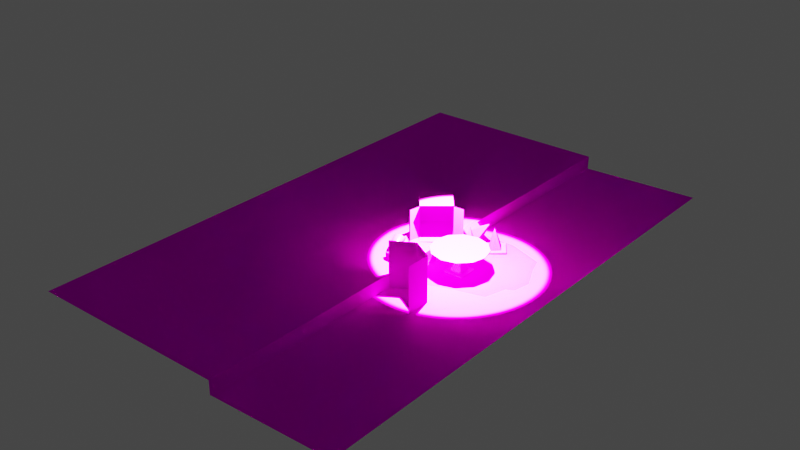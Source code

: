 # Source: StreetMap.blend  (saved by Blender 2.80.75; exported with 4.5.12 LTS)
import bpy
from mathutils import Matrix  # noqa: F401  (used for matrix-valued properties, if any)

bpy.ops.wm.read_factory_settings(use_empty=True)
scene = bpy.context.scene
scene.name = 'Scene'

# ---- collections
col_collection = bpy.data.collections.new('Collection'); scene.collection.children.link(col_collection)

# ---- images (referenced by path relative to the original .blend; pixels are not part of the script)
import os
ASSET_DIR = os.environ.get("B2B_ASSET_DIR", "")  # directory of the original .blend (textures are referenced by path, not embedded)
HERE = os.path.dirname(os.path.abspath(__file__))  # packed textures are extracted next to this script under _unpacked/

def load_image(name, relpath, width, height, colorspace="sRGB"):
    """Load a texture the original file referenced (path relative to the .blend, or extracted next to this script)."""
    p = next((c for c in (os.path.join(HERE, relpath), os.path.join(ASSET_DIR, relpath)) if relpath and os.path.exists(c)), "")
    if p:
        img = bpy.data.images.load(p, check_existing=True)
        img.name = name
    else:  # same state as the original file: an image datablock whose file is absent (Cycles renders it pink)
        img = bpy.data.images.new(name, width, height)
        img.source = "FILE"
        img.filepath = "//" + (relpath or name)
    img.colorspace_settings.name = colorspace
    return img
img_material_001_base_color = load_image('Material.001 Base Color', 'Street.png', 1024, 1024, 'sRGB')
img_material_002_base_color = load_image('Material.002 Base Color', 'Raseef.png', 1024, 1024, 'sRGB')
img_material_003_base_color = load_image('Material.003 Base Color', 'Cone.png', 1024, 1024, 'sRGB')
img_material_004_base_color = load_image('Material.004 Base Color', 'Plate.png', 1024, 1024, 'sRGB')
img_material_006_base_color = load_image('Material.006 Base Color', 'Water.png', 1024, 1024, 'sRGB')
img_cone___copy___copy___copy_png = load_image('Cone - Copy - Copy - Copy.png', 'Cone - Copy - Copy - Copy.png', 1024, 1024, 'sRGB')
img_cone___copy___copy_png = load_image('Cone - Copy - Copy.png', 'Cone - Copy - Copy.png', 1024, 1024, 'sRGB')
img_cone___copy_png = load_image('Cone - Copy.png', 'Cone - Copy.png', 1024, 1024, 'sRGB')
img_material_017_base_color = load_image('Material.017 Base Color', 'Can 1.png', 1024, 1024, 'sRGB')
img_bin = load_image('Bin_', 'Bin_.png', 1024, 1024, 'sRGB')
img_boxwara = load_image('Boxwara', 'Boxwara.png', 1024, 1024, 'sRGB')

# ---- materials (node trees are filled in below, after node groups)
mat_material_001 = bpy.data.materials.new('Material.001')
mat_material_002 = bpy.data.materials.new('Material.002')
mat_material_016 = bpy.data.materials.new('Material.016')
mat_material_004 = bpy.data.materials.new('Material.004')
mat_material_006 = bpy.data.materials.new('Material.006')
mat_material = bpy.data.materials.new('Material')
mat_material_015 = bpy.data.materials.new('Material.015')
mat_material_014 = bpy.data.materials.new('Material.014')
mat_material_003 = bpy.data.materials.new('Material.003')
mat_material_017 = bpy.data.materials.new('Material.017')
mat_material_013 = bpy.data.materials.new('Material.013')
mat_material_005 = bpy.data.materials.new('Material.005')

# ---- material node trees
mat_material_001.use_nodes = True; mat_material_001.node_tree.nodes.clear()
_N = mat_material_001.node_tree.nodes; _L = mat_material_001.node_tree.links
n0 = _N.new('ShaderNodeOutputMaterial'); n0.name = 'Material Output'; n0.location = (300, 300)
n1 = _N.new('ShaderNodeBsdfPrincipled'); n1.name = 'Principled BSDF'; n1.location = (10, 300)
n1.distribution = 'GGX'
n1.subsurface_method = 'BURLEY'
n1.inputs[2].default_value = 1.0
n1.inputs[3].default_value = 1.45
n1.inputs[13].default_value = 0.0
n1.inputs[27].default_value = (0.0, 0.0, 0.0, 1.0)
n1.inputs[28].default_value = 1.0
n2 = _N.new('ShaderNodeTexImage'); n2.name = 'Image Texture'; n2.location = (-280, 280)
n2.image = img_material_001_base_color
_L.new(n1.outputs[0], n0.inputs[0])
_L.new(n2.outputs[0], n1.inputs[0])
n0.is_active_output = True
mat_material_002.use_nodes = True; mat_material_002.node_tree.nodes.clear()
_N = mat_material_002.node_tree.nodes; _L = mat_material_002.node_tree.links
n0 = _N.new('ShaderNodeOutputMaterial'); n0.name = 'Material Output'; n0.location = (300, 300)
n1 = _N.new('ShaderNodeBsdfPrincipled'); n1.name = 'Principled BSDF'; n1.location = (10, 300)
n1.distribution = 'GGX'
n1.subsurface_method = 'BURLEY'
n1.inputs[2].default_value = 1.0
n1.inputs[3].default_value = 1.45
n1.inputs[13].default_value = 0.0
n1.inputs[27].default_value = (0.0, 0.0, 0.0, 1.0)
n1.inputs[28].default_value = 1.0
n2 = _N.new('ShaderNodeTexImage'); n2.name = 'Image Texture'; n2.location = (-280, 280)
n2.image = img_material_002_base_color
_L.new(n1.outputs[0], n0.inputs[0])
_L.new(n2.outputs[0], n1.inputs[0])
n0.is_active_output = True
mat_material_016.use_nodes = True; mat_material_016.node_tree.nodes.clear()
_N = mat_material_016.node_tree.nodes; _L = mat_material_016.node_tree.links
n0 = _N.new('ShaderNodeOutputMaterial'); n0.name = 'Material Output'; n0.location = (300, 300)
n1 = _N.new('ShaderNodeBsdfPrincipled'); n1.name = 'Principled BSDF'; n1.location = (10, 300)
n1.distribution = 'GGX'
n1.subsurface_method = 'BURLEY'
n1.inputs[3].default_value = 1.45
n1.inputs[27].default_value = (0.0, 0.0, 0.0, 1.0)
n1.inputs[28].default_value = 1.0
n2 = _N.new('ShaderNodeTexImage'); n2.name = 'Image Texture'; n2.location = (-358, 168)
n2.image = img_material_003_base_color
_L.new(n1.outputs[0], n0.inputs[0])
_L.new(n2.outputs[0], n1.inputs[0])
n0.is_active_output = True
mat_material_004.use_nodes = True; mat_material_004.node_tree.nodes.clear()
_N = mat_material_004.node_tree.nodes; _L = mat_material_004.node_tree.links
n0 = _N.new('ShaderNodeOutputMaterial'); n0.name = 'Material Output'; n0.location = (300, 300)
n1 = _N.new('ShaderNodeBsdfPrincipled'); n1.name = 'Principled BSDF'; n1.location = (10, 300)
n1.distribution = 'GGX'
n1.subsurface_method = 'BURLEY'
n1.inputs[3].default_value = 1.45
n1.inputs[27].default_value = (0.0, 0.0, 0.0, 1.0)
n1.inputs[28].default_value = 1.0
n2 = _N.new('ShaderNodeTexImage'); n2.name = 'Image Texture'; n2.location = (-280, 280)
n2.image = img_material_004_base_color
_L.new(n1.outputs[0], n0.inputs[0])
_L.new(n2.outputs[0], n1.inputs[0])
n0.is_active_output = True
mat_material_006.use_nodes = True; mat_material_006.node_tree.nodes.clear()
_N = mat_material_006.node_tree.nodes; _L = mat_material_006.node_tree.links
n0 = _N.new('ShaderNodeOutputMaterial'); n0.name = 'Material Output'; n0.location = (300, 300)
n1 = _N.new('ShaderNodeBsdfPrincipled'); n1.name = 'Principled BSDF'; n1.location = (10, 300)
n1.distribution = 'GGX'
n1.subsurface_method = 'BURLEY'
n1.inputs[2].default_value = 0.0
n1.inputs[3].default_value = 1.45
n1.inputs[13].default_value = 1.0
n1.inputs[27].default_value = (0.0, 0.0, 0.0, 1.0)
n1.inputs[28].default_value = 1.0
n2 = _N.new('ShaderNodeTexImage'); n2.name = 'Image Texture'; n2.location = (-280, 280)
n2.image = img_material_006_base_color
_L.new(n1.outputs[0], n0.inputs[0])
_L.new(n2.outputs[0], n1.inputs[0])
n0.is_active_output = True
mat_material.use_nodes = True; mat_material.node_tree.nodes.clear()
_N = mat_material.node_tree.nodes; _L = mat_material.node_tree.links
n0 = _N.new('ShaderNodeOutputMaterial'); n0.name = 'Material Output'; n0.location = (300, 300)
n1 = _N.new('ShaderNodeTexImage'); n1.name = 'Image Texture'; n1.location = (-390, 157)
n1.image = img_material_006_base_color
n2 = _N.new('ShaderNodeBsdfPrincipled'); n2.name = 'Principled BSDF'; n2.location = (10, 300)
n2.distribution = 'GGX'
n2.subsurface_method = 'BURLEY'
n2.inputs[2].default_value = 0.0
n2.inputs[3].default_value = 1.45
n2.inputs[4].default_value = 0.2409
n2.inputs[13].default_value = 0.0
n2.inputs[27].default_value = (0.0, 0.0, 0.0, 1.0)
n2.inputs[28].default_value = 1.0
_L.new(n2.outputs[0], n0.inputs[0])
_L.new(n1.outputs[0], n2.inputs[0])
n0.is_active_output = True
mat_material_015.use_nodes = True; mat_material_015.node_tree.nodes.clear()
_N = mat_material_015.node_tree.nodes; _L = mat_material_015.node_tree.links
n0 = _N.new('ShaderNodeOutputMaterial'); n0.name = 'Material Output'; n0.location = (300, 300)
n1 = _N.new('ShaderNodeBsdfPrincipled'); n1.name = 'Principled BSDF'; n1.location = (10, 300)
n1.distribution = 'GGX'
n1.subsurface_method = 'BURLEY'
n1.inputs[3].default_value = 1.45
n1.inputs[27].default_value = (0.0, 0.0, 0.0, 1.0)
n1.inputs[28].default_value = 1.0
n2 = _N.new('ShaderNodeTexImage'); n2.name = 'Image Texture'; n2.location = (-373, 170)
n2.image = img_cone___copy___copy___copy_png
_L.new(n1.outputs[0], n0.inputs[0])
_L.new(n2.outputs[0], n1.inputs[0])
n0.is_active_output = True
mat_material_014.use_nodes = True; mat_material_014.node_tree.nodes.clear()
_N = mat_material_014.node_tree.nodes; _L = mat_material_014.node_tree.links
n0 = _N.new('ShaderNodeOutputMaterial'); n0.name = 'Material Output'; n0.location = (300, 300)
n1 = _N.new('ShaderNodeBsdfPrincipled'); n1.name = 'Principled BSDF'; n1.location = (10, 300)
n1.distribution = 'GGX'
n1.subsurface_method = 'BURLEY'
n1.inputs[3].default_value = 1.45
n1.inputs[27].default_value = (0.0, 0.0, 0.0, 1.0)
n1.inputs[28].default_value = 1.0
n2 = _N.new('ShaderNodeTexImage'); n2.name = 'Image Texture'; n2.location = (-374, 170)
n2.image = img_cone___copy___copy_png
_L.new(n1.outputs[0], n0.inputs[0])
_L.new(n2.outputs[0], n1.inputs[0])
n0.is_active_output = True
mat_material_003.use_nodes = True; mat_material_003.node_tree.nodes.clear()
_N = mat_material_003.node_tree.nodes; _L = mat_material_003.node_tree.links
n0 = _N.new('ShaderNodeOutputMaterial'); n0.name = 'Material Output'; n0.location = (300, 300)
n1 = _N.new('ShaderNodeBsdfPrincipled'); n1.name = 'Principled BSDF'; n1.location = (10, 300)
n1.distribution = 'GGX'
n1.subsurface_method = 'BURLEY'
n1.inputs[2].default_value = 1.0
n1.inputs[3].default_value = 1.45
n1.inputs[13].default_value = 0.0
n1.inputs[20].default_value = 0.0
n1.inputs[27].default_value = (0.0, 0.0, 0.0, 1.0)
n1.inputs[28].default_value = 1.0
n2 = _N.new('ShaderNodeTexImage'); n2.name = 'Image Texture'; n2.location = (-473, 189)
n2.image = img_cone___copy_png
_L.new(n1.outputs[0], n0.inputs[0])
_L.new(n2.outputs[0], n1.inputs[0])
n0.is_active_output = True
mat_material_017.use_nodes = True; mat_material_017.node_tree.nodes.clear()
_N = mat_material_017.node_tree.nodes; _L = mat_material_017.node_tree.links
n0 = _N.new('ShaderNodeOutputMaterial'); n0.name = 'Material Output'; n0.location = (300, 300)
n1 = _N.new('ShaderNodeBsdfPrincipled'); n1.name = 'Principled BSDF'; n1.location = (10, 300)
n1.distribution = 'GGX'
n1.subsurface_method = 'BURLEY'
n1.inputs[2].default_value = 0.314
n1.inputs[3].default_value = 1.45
n1.inputs[13].default_value = 0.4463
n1.inputs[27].default_value = (0.0, 0.0, 0.0, 1.0)
n1.inputs[28].default_value = 1.0
n2 = _N.new('ShaderNodeTexImage'); n2.name = 'Image Texture'; n2.location = (-280, 280)
n2.image = img_material_017_base_color
_L.new(n1.outputs[0], n0.inputs[0])
_L.new(n2.outputs[0], n1.inputs[0])
n0.is_active_output = True
mat_material_013.use_nodes = True; mat_material_013.node_tree.nodes.clear()
_N = mat_material_013.node_tree.nodes; _L = mat_material_013.node_tree.links
n0 = _N.new('ShaderNodeOutputMaterial'); n0.name = 'Material Output'; n0.location = (300, 300)
n1 = _N.new('ShaderNodeBsdfPrincipled'); n1.name = 'Principled BSDF'; n1.location = (10, 300)
n1.distribution = 'GGX'
n1.subsurface_method = 'BURLEY'
n1.inputs[1].default_value = 0.5818
n1.inputs[2].default_value = 1.0
n1.inputs[3].default_value = 1.45
n1.inputs[27].default_value = (0.0, 0.0, 0.0, 1.0)
n1.inputs[28].default_value = 1.0
n2 = _N.new('ShaderNodeTexImage'); n2.name = 'Image Texture.001'; n2.location = (-457, 54)
n2.image = img_bin
_L.new(n1.outputs[0], n0.inputs[0])
_L.new(n2.outputs[0], n1.inputs[0])
n0.is_active_output = True
mat_material_005.use_nodes = True; mat_material_005.node_tree.nodes.clear()
_N = mat_material_005.node_tree.nodes; _L = mat_material_005.node_tree.links
n0 = _N.new('ShaderNodeOutputMaterial'); n0.name = 'Material Output'; n0.location = (197, 301)
n1 = _N.new('ShaderNodeBsdfPrincipled'); n1.name = 'Principled BSDF'; n1.location = (-93, 301)
n1.distribution = 'GGX'
n1.subsurface_method = 'BURLEY'
n1.inputs[2].default_value = 1.0
n1.inputs[3].default_value = 1.45
n1.inputs[13].default_value = 0.1736
n1.inputs[27].default_value = (0.0, 0.0, 0.0, 1.0)
n1.inputs[28].default_value = 1.0
n2 = _N.new('ShaderNodeTexImage'); n2.name = 'Image Texture'; n2.location = (-383, 281)
n2.image = img_boxwara
_L.new(n1.outputs[0], n0.inputs[0])
_L.new(n2.outputs[0], n1.inputs[0])
n0.is_active_output = True

# ---- world
world_world = bpy.data.worlds.new('World'); scene.world = world_world
world_world.use_nodes = True; world_world.node_tree.nodes.clear()
_N = world_world.node_tree.nodes; _L = world_world.node_tree.links
n0 = _N.new('ShaderNodeOutputWorld'); n0.name = 'World Output'; n0.location = (300, 300)
n1 = _N.new('ShaderNodeBackground'); n1.name = 'Background'; n1.location = (10, 300)
n1.inputs[0].default_value = (0.05088, 0.05088, 0.05088, 1.0)
_L.new(n1.outputs[0], n0.inputs[0])
n0.is_active_output = True
world_world.color = (0.05088, 0.05088, 0.05088)
world_world.use_sun_shadow = False
world_world.sun_shadow_jitter_overblur = 0.0

# ---- lights
light_spot_002 = bpy.data.lights.new('Spot.002', 'SPOT')
light_spot_002.color = (1.0, 0.8674, 0.6546)
light_spot_002.transmission_factor = 0.0
light_spot_002.energy = 9e+06
light_spot_002.shadow_soft_size = 0.25
light_spot_002.shadow_maximum_resolution = 0.006
light_spot_002.use_absolute_resolution = True

# ---- meshes
me_plane = bpy.data.meshes.new('Plane')
me_plane.from_pydata([(-1.0, -7.066, -0.07996), (3.715, -7.066, 0.0), (-1.0, 7.066, -0.07996), (3.715, 7.066, 0.0), (-1.0, 0.0, -0.07996), (3.715, 0.0, 0.0)], [], [(4, 5, 3, 2), (0, 1, 5, 4)])
_uv = me_plane.uv_layers.new(name='UVMap')
_uv.uv.foreach_set('vector', [0.01456, 0.5, 0.9854, 0.5, 0.9854, 0.9854, 0.01456, 0.9854, 0.01456, 0.01456, 0.9854, 0.01456, 0.9854, 0.5, 0.01456, 0.5])
me_plane.materials.append(mat_material_001)
me_plane.use_remesh_preserve_volume = False
me_plane.use_remesh_preserve_attributes = False
me_plane.use_mirror_vertex_groups = False
me_plane.update()
me_cube_002 = bpy.data.meshes.new('Cube.002')
me_cube_002.from_pydata([(-51.72, -70.07, 1.0), (-51.72, 70.07, 1.0), (1.0, -70.07, -2.685), (1.0, -70.07, 1.0), (1.0, 70.07, -2.685), (1.0, 70.07, 1.0), (-51.67, -1.92, 1.0), (-51.67, 1.92, 1.0), (0.9751, -1.92, -2.685), (0.9751, 1.92, -2.685), (0.9751, 1.92, 1.0), (0.9751, -1.92, 1.0), (-51.57, 2.325e-07, 1.129), (0.9277, 2.325e-07, -2.658), (0.9277, 1.174e-08, 1.129)], [], [(8, 11, 3, 2), (11, 6, 0, 3), (5, 1, 7, 10), (14, 12, 6, 11), (4, 5, 10, 9), (13, 14, 11, 8), (9, 10, 14, 13), (10, 7, 12, 14)])
_uv = me_cube_002.uv_layers.new(name='UVMap')
_uv.uv.foreach_set('vector', [0.9992, 0.4867, 0.9488, 0.4867, 0.9488, 0.01456, 0.9992, 0.01456, 0.9316, 0.4867, 0.01464, 0.4867, 0.01377, 0.01456, 0.932, 0.01456, 0.932, 0.9854, 0.01377, 0.9854, 0.01464, 0.5133, 0.9316, 0.5133, 0.9307, 0.5, 0.01629, 0.5, 0.01464, 0.4867, 0.9316, 0.4867, 0.9992, 0.9854, 0.9488, 0.9854, 0.9488, 0.5133, 0.9992, 0.5133, 0.9987, 0.5, 0.9466, 0.5, 0.9488, 0.4867, 0.9992, 0.4867, 0.9992, 0.5133, 0.9488, 0.5133, 0.9466, 0.5, 0.9987, 0.5, 0.9316, 0.5133, 0.01464, 0.5133, 0.01629, 0.5, 0.9307, 0.5])
me_cube_002.materials.append(mat_material_002)
me_cube_002.use_remesh_preserve_volume = False
me_cube_002.use_remesh_preserve_attributes = False
me_cube_002.use_mirror_vertex_groups = False
me_cube_002.update()
me_cube_003 = bpy.data.meshes.new('Cube.003')
me_cube_003.from_pydata([(-2.68, -2.68, -0.8497), (-0.07334, -0.07334, 5.014), (-2.68, 2.68, -0.8497), (-0.07334, 0.07334, 5.014), (2.68, -2.68, -0.8497), (0.07334, -0.07334, 5.014), (2.68, 2.68, -0.8497), (0.07334, 0.07334, 5.014), (-1.516, -1.516, -0.5235), (-1.516, 1.516, -0.5235), (1.516, 1.516, -0.5235), (1.516, -1.516, -0.5235), (-2.659, 2.659, -0.4886), (2.659, 2.659, -0.4886), (2.659, -2.659, -0.4886), (-2.659, -2.659, -0.4886)], [], [(8, 1, 3, 9), (9, 3, 7, 10), (10, 7, 5, 11), (11, 5, 1, 8), (14, 11, 8, 15), (13, 10, 11, 14), (12, 9, 10, 13), (15, 8, 9, 12), (0, 15, 12, 2), (2, 12, 13, 6), (6, 13, 14, 4), (4, 14, 15, 0)])
_uv = me_cube_003.uv_layers.new(name='UVMap')
_uv.uv.foreach_set('vector', [0.4711, 0.9927, 0.5941, 0.5073, 0.6066, 0.5073, 0.7297, 0.9927, 0.4711, 0.4927, 0.5941, 0.007282, 0.6066, 0.007282, 0.7297, 0.4927, 0.00388, 0.9596, 0.1269, 0.4742, 0.1395, 0.4742, 0.2625, 0.9596, 0.7375, 0.4927, 0.8605, 0.007282, 0.8731, 0.007282, 0.9961, 0.4927, 0.4604, 0.006799, 0.3629, 0.1042, 0.1043, 0.1042, 0.006804, 0.006799, 0.4604, 0.4601, 0.3629, 0.3627, 0.3629, 0.1042, 0.4604, 0.006799, 0.006804, 0.4601, 0.1043, 0.3627, 0.3629, 0.3627, 0.4604, 0.4601, 0.006804, 0.006799, 0.1043, 0.1042, 0.1043, 0.3627, 0.006804, 0.4601, 0.3618, 0.4737, 0.3925, 0.4756, 0.3925, 0.9288, 0.3618, 0.9307, 0.2985, 0.4737, 0.3292, 0.4756, 0.3292, 0.9288, 0.2985, 0.9307, 0.2669, 0.4737, 0.2976, 0.4756, 0.2976, 0.9288, 0.2669, 0.9307, 0.3301, 0.4737, 0.3609, 0.4756, 0.3609, 0.9288, 0.3301, 0.9307])
me_cube_003.materials.append(mat_material_016)
me_cube_003.use_remesh_preserve_volume = False
me_cube_003.use_remesh_preserve_attributes = False
me_cube_003.use_mirror_vertex_groups = False
me_cube_003.update()
me_cylinder = bpy.data.meshes.new('Cylinder')
me_cylinder.from_pydata([(0.0, 1.0, -1.0), (0.0, 1.0, 1.0), (0.5, 0.866, -1.0), (0.5, 0.866, 1.0), (0.866, 0.5, -1.0), (0.866, 0.5, 1.0), (1.0, -4.371e-08, -1.0), (1.0, -4.371e-08, 1.0), (0.866, -0.5, -1.0), (0.866, -0.5, 1.0), (0.5, -0.866, -1.0), (0.5, -0.866, 1.0), (1.51e-07, -1.0, -1.0), (1.51e-07, -1.0, 1.0), (-0.5, -0.866, -1.0), (-0.5, -0.866, 1.0), (-0.866, -0.5, -1.0), (-0.866, -0.5, 1.0), (-1.0, -4.649e-07, -1.0), (-1.0, -4.649e-07, 1.0), (-0.866, 0.5, -1.0), (-0.866, 0.5, 1.0), (-0.5, 0.866, -1.0), (-0.5, 0.866, 1.0)], [], [(0, 1, 3, 2), (2, 3, 5, 4), (4, 5, 7, 6), (6, 7, 9, 8), (8, 9, 11, 10), (10, 11, 13, 12), (12, 13, 15, 14), (14, 15, 17, 16), (16, 17, 19, 18), (18, 19, 21, 20), (3, 1, 23, 21, 19, 17, 15, 13, 11, 9, 7, 5), (20, 21, 23, 22), (22, 23, 1, 0), (0, 2, 4, 6, 8, 10, 12, 14, 16, 18, 20, 22)])
_uv = me_cylinder.uv_layers.new(name='UVMap')
_uv.uv.foreach_set('vector', [0.4249, 0.9926, 0.4249, 0.4987, 0.525, 0.4987, 0.525, 0.9926, 0.525, 0.9926, 0.525, 0.4987, 0.6117, 0.4987, 0.6117, 0.9926, 0.6117, 0.9926, 0.6117, 0.4987, 0.6618, 0.4987, 0.6618, 0.9926, 0.6715, 0.9926, 0.6715, 0.4987, 0.7216, 0.4987, 0.7216, 0.9926, 0.7216, 0.9926, 0.7216, 0.4987, 0.8083, 0.4987, 0.8083, 0.9926, 0.8083, 0.9926, 0.8083, 0.4987, 0.9084, 0.4987, 0.9084, 0.9926, 0.9084, 0.9926, 0.9084, 0.4987, 0.9951, 0.4987, 0.9951, 0.9926, 0.3285, 0.4987, 0.3285, 0.9926, 0.2784, 0.9926, 0.2784, 0.4987, 0.2784, 0.4987, 0.2784, 0.9926, 0.1917, 0.9926, 0.1917, 0.4987, 0.1917, 0.4987, 0.1917, 0.9926, 0.09157, 0.9926, 0.09157, 0.4987, 0.4406, 0.4203, 0.3905, 0.3096, 0.3905, 0.1818, 0.4406, 0.07106, 0.5273, 0.007155, 0.6274, 0.007155, 0.7141, 0.07106, 0.7642, 0.1818, 0.7642, 0.3096, 0.7141, 0.4203, 0.6274, 0.4842, 0.5273, 0.4842, 0.09157, 0.4987, 0.09157, 0.9926, 0.004854, 0.9926, 0.004854, 0.4987, 0.3382, 0.9926, 0.3382, 0.4987, 0.4249, 0.4987, 0.4249, 0.9926, 0.2425, 0.007155, 0.3292, 0.07106, 0.3793, 0.1818, 0.3793, 0.3096, 0.3292, 0.4203, 0.2425, 0.4842, 0.1424, 0.4842, 0.05567, 0.4203, 0.005605, 0.3096, 0.005605, 0.1818, 0.05567, 0.07106, 0.1424, 0.007155])
me_cylinder.materials.append(mat_material_004)
me_cylinder.use_remesh_preserve_volume = False
me_cylinder.use_remesh_preserve_attributes = False
me_cylinder.use_mirror_vertex_groups = False
me_cylinder.update()
me_plane_001 = bpy.data.meshes.new('Plane.001')
me_plane_001.from_pydata([(-0.1322, -0.982, -0.03944), (0.7069, -0.982, -0.03944), (-0.12, 1.021, -0.03959), (0.7116, 1.051, -0.02335), (-0.3454, 0.008009, 0.01489), (1.142, 0.0121, -0.004629), (-0.3342, -0.4868, -0.02789), (0.8721, -0.539, -0.02033), (0.9006, 0.5111, 0.002206), (-0.1428, 0.5601, -0.00767), (1.054, -0.2988, -0.006762), (-0.3398, -0.2394, -0.006502)], [], [(9, 8, 3, 2), (11, 10, 5, 4), (0, 1, 7, 6), (4, 5, 8, 9), (6, 7, 10, 11)])
me_plane_001.polygons.foreach_set('material_index', [1, 1, 1, 1, 1])
_uv = me_plane_001.uv_layers.new(name='UVMap')
_uv.uv.foreach_set('vector', [0.8452, 0.2396, 0.1646, 0.2741, 0.2801, 0.01456, 0.8236, 0.02014, 0.9854, 0.6192, 0.07648, 0.6625, 0.01456, 0.515, 0.9854, 0.5008, 0.8609, 0.9764, 0.3131, 0.9854, 0.1585, 0.7795, 0.9854, 0.7375, 0.9854, 0.5008, 0.01456, 0.515, 0.1646, 0.2741, 0.8452, 0.2396, 0.9854, 0.7375, 0.1585, 0.7795, 0.07648, 0.6625, 0.9854, 0.6192])
me_plane_001.materials.append(mat_material_006)
me_plane_001.materials.append(mat_material)
me_plane_001.use_remesh_preserve_volume = False
me_plane_001.use_remesh_preserve_attributes = False
me_plane_001.use_mirror_vertex_groups = False
me_plane_001.update()
me_cube_000 = bpy.data.meshes.new('Cube.000')
me_cube_000.from_pydata([(-2.68, -2.68, -0.8497), (-0.07334, -0.07334, 5.014), (-2.68, 2.68, -0.8497), (-0.07334, 0.07334, 5.014), (2.68, -2.68, -0.8497), (0.07334, -0.07334, 5.014), (2.68, 2.68, -0.8497), (0.07334, 0.07334, 5.014), (-1.516, -1.516, -0.5235), (-1.516, 1.516, -0.5235), (1.516, 1.516, -0.5235), (1.516, -1.516, -0.5235), (-2.659, 2.659, -0.4886), (2.659, 2.659, -0.4886), (2.659, -2.659, -0.4886), (-2.659, -2.659, -0.4886)], [], [(8, 1, 3, 9), (9, 3, 7, 10), (10, 7, 5, 11), (11, 5, 1, 8), (14, 11, 8, 15), (13, 10, 11, 14), (12, 9, 10, 13), (15, 8, 9, 12), (0, 15, 12, 2), (2, 12, 13, 6), (6, 13, 14, 4), (4, 14, 15, 0)])
_uv = me_cube_000.uv_layers.new(name='UVMap')
_uv.uv.foreach_set('vector', [0.4711, 0.9927, 0.5941, 0.5073, 0.6066, 0.5073, 0.7297, 0.9927, 0.4711, 0.4927, 0.5941, 0.007282, 0.6066, 0.007282, 0.7297, 0.4927, 0.00388, 0.9596, 0.1269, 0.4742, 0.1395, 0.4742, 0.2625, 0.9596, 0.7375, 0.4927, 0.8605, 0.007282, 0.8731, 0.007282, 0.9961, 0.4927, 0.4604, 0.006799, 0.3629, 0.1042, 0.1043, 0.1042, 0.006804, 0.006799, 0.4604, 0.4601, 0.3629, 0.3627, 0.3629, 0.1042, 0.4604, 0.006799, 0.006804, 0.4601, 0.1043, 0.3627, 0.3629, 0.3627, 0.4604, 0.4601, 0.006804, 0.006799, 0.1043, 0.1042, 0.1043, 0.3627, 0.006804, 0.4601, 0.3618, 0.4737, 0.3925, 0.4756, 0.3925, 0.9288, 0.3618, 0.9307, 0.2985, 0.4737, 0.3292, 0.4756, 0.3292, 0.9288, 0.2985, 0.9307, 0.2669, 0.4737, 0.2976, 0.4756, 0.2976, 0.9288, 0.2669, 0.9307, 0.3301, 0.4737, 0.3609, 0.4756, 0.3609, 0.9288, 0.3301, 0.9307])
me_cube_000.materials.append(mat_material_015)
me_cube_000.use_remesh_preserve_volume = False
me_cube_000.use_remesh_preserve_attributes = False
me_cube_000.use_mirror_vertex_groups = False
me_cube_000.update()
me_cube_001 = bpy.data.meshes.new('Cube.001')
me_cube_001.from_pydata([(-2.68, -2.68, -0.8497), (-0.07334, -0.07334, 5.014), (-2.68, 2.68, -0.8497), (-0.07334, 0.07334, 5.014), (2.68, -2.68, -0.8497), (0.07334, -0.07334, 5.014), (2.68, 2.68, -0.8497), (0.07334, 0.07334, 5.014), (-1.516, -1.516, -0.5235), (-1.516, 1.516, -0.5235), (1.516, 1.516, -0.5235), (1.516, -1.516, -0.5235), (-2.659, 2.659, -0.4886), (2.659, 2.659, -0.4886), (2.659, -2.659, -0.4886), (-2.659, -2.659, -0.4886)], [], [(8, 1, 3, 9), (9, 3, 7, 10), (10, 7, 5, 11), (11, 5, 1, 8), (14, 11, 8, 15), (13, 10, 11, 14), (12, 9, 10, 13), (15, 8, 9, 12), (0, 15, 12, 2), (2, 12, 13, 6), (6, 13, 14, 4), (4, 14, 15, 0)])
_uv = me_cube_001.uv_layers.new(name='UVMap')
_uv.uv.foreach_set('vector', [0.4711, 0.9927, 0.5941, 0.5073, 0.6066, 0.5073, 0.7297, 0.9927, 0.4711, 0.4927, 0.5941, 0.007282, 0.6066, 0.007282, 0.7297, 0.4927, 0.00388, 0.9596, 0.1269, 0.4742, 0.1395, 0.4742, 0.2625, 0.9596, 0.7375, 0.4927, 0.8605, 0.007282, 0.8731, 0.007282, 0.9961, 0.4927, 0.4604, 0.006799, 0.3629, 0.1042, 0.1043, 0.1042, 0.006804, 0.006799, 0.4604, 0.4601, 0.3629, 0.3627, 0.3629, 0.1042, 0.4604, 0.006799, 0.006804, 0.4601, 0.1043, 0.3627, 0.3629, 0.3627, 0.4604, 0.4601, 0.006804, 0.006799, 0.1043, 0.1042, 0.1043, 0.3627, 0.006804, 0.4601, 0.3618, 0.4737, 0.3925, 0.4756, 0.3925, 0.9288, 0.3618, 0.9307, 0.2985, 0.4737, 0.3292, 0.4756, 0.3292, 0.9288, 0.2985, 0.9307, 0.2669, 0.4737, 0.2976, 0.4756, 0.2976, 0.9288, 0.2669, 0.9307, 0.3301, 0.4737, 0.3609, 0.4756, 0.3609, 0.9288, 0.3301, 0.9307])
me_cube_001.materials.append(mat_material_014)
me_cube_001.use_remesh_preserve_volume = False
me_cube_001.use_remesh_preserve_attributes = False
me_cube_001.use_mirror_vertex_groups = False
me_cube_001.update()
me_cube_004 = bpy.data.meshes.new('Cube.004')
me_cube_004.from_pydata([(-2.68, -2.68, -0.8497), (-0.07334, -0.07334, 5.014), (-2.68, 2.68, -0.8497), (-0.07334, 0.07334, 5.014), (2.68, -2.68, -0.8497), (0.07334, -0.07334, 5.014), (2.68, 2.68, -0.8497), (0.07334, 0.07334, 5.014), (-1.516, -1.516, -0.5235), (-1.516, 1.516, -0.5235), (1.516, 1.516, -0.5235), (1.516, -1.516, -0.5235), (-2.659, 2.659, -0.4886), (2.659, 2.659, -0.4886), (2.659, -2.659, -0.4886), (-2.659, -2.659, -0.4886)], [], [(8, 1, 3, 9), (9, 3, 7, 10), (10, 7, 5, 11), (11, 5, 1, 8), (14, 11, 8, 15), (13, 10, 11, 14), (12, 9, 10, 13), (15, 8, 9, 12), (0, 15, 12, 2), (2, 12, 13, 6), (6, 13, 14, 4), (4, 14, 15, 0)])
_uv = me_cube_004.uv_layers.new(name='UVMap')
_uv.uv.foreach_set('vector', [0.4711, 0.9927, 0.5941, 0.5073, 0.6066, 0.5073, 0.7297, 0.9927, 0.4711, 0.4927, 0.5941, 0.007282, 0.6066, 0.007282, 0.7297, 0.4927, 0.00388, 0.9596, 0.1269, 0.4742, 0.1395, 0.4742, 0.2625, 0.9596, 0.7375, 0.4927, 0.8605, 0.007282, 0.8731, 0.007282, 0.9961, 0.4927, 0.4604, 0.006799, 0.3629, 0.1042, 0.1043, 0.1042, 0.006804, 0.006799, 0.4604, 0.4601, 0.3629, 0.3627, 0.3629, 0.1042, 0.4604, 0.006799, 0.006804, 0.4601, 0.1043, 0.3627, 0.3629, 0.3627, 0.4604, 0.4601, 0.006804, 0.006799, 0.1043, 0.1042, 0.1043, 0.3627, 0.006804, 0.4601, 0.3618, 0.4737, 0.3925, 0.4756, 0.3925, 0.9288, 0.3618, 0.9307, 0.2985, 0.4737, 0.3292, 0.4756, 0.3292, 0.9288, 0.2985, 0.9307, 0.2669, 0.4737, 0.2976, 0.4756, 0.2976, 0.9288, 0.2669, 0.9307, 0.3301, 0.4737, 0.3609, 0.4756, 0.3609, 0.9288, 0.3301, 0.9307])
me_cube_004.materials.append(mat_material_003)
me_cube_004.use_remesh_preserve_volume = False
me_cube_004.use_remesh_preserve_attributes = False
me_cube_004.use_mirror_vertex_groups = False
me_cube_004.update()
me_cube_005 = bpy.data.meshes.new('Cube.005')
me_cube_005.from_pydata([(-1.0, -1.0, -1.0), (-0.9625, -1.221, 1.306), (-1.0, 1.0, -1.0), (-1.021, 0.751, 0.9749), (1.0, -1.0, -1.0), (1.037, -1.166, 1.28), (1.0, 1.0, -1.0), (0.4906, 0.6908, 0.9533), (-1.0, -1.0, 3.325), (-1.0, 1.0, 3.325), (0.5122, 0.8852, 3.33), (1.0, -1.0, 3.325), (-1.21, 0.1361, -1.0), (0.7235, 0.03845, -1.117), (0.731, -0.1418, 0.9972), (-1.21, 0.1361, 3.325), (0.7235, 0.03845, 3.209), (-1.489, -0.6277, -1.664), (-3.401, 0.6394, -1.99), (-0.5424, 0.03265, -3.297), (-2.229, 1.058, -3.556), (-0.7108, 0.8791, -0.6039), (0.2359, 1.539, -2.237), (-1.404, 2.567, -2.534), (-4.907, 1.832, -2.651), (-3.961, 2.493, -4.284), (-3.182, 3.999, -3.224), (-4.129, 3.339, -1.591), (-1.033, -0.411, -2.703), (-2.833, 0.7353, -2.996), (-0.0953, 1.352, -1.369), (-1.848, 2.5, -1.7), (-4.451, 2.049, -3.69), (-3.513, 3.812, -2.355), (-1.656, 4.65, -0.9556), (-1.388, 2.921, 0.5631), (-1.928, 3.467, -2.545), (-1.638, 2.023, -1.206), (-3.623, 4.618, -0.5955), (-3.365, 2.878, 0.8643), (-3.895, 3.435, -2.185), (-3.119, 2.052, -0.8989), (-1.14, 1.163, 1.551), (-1.412, -0.01968, -0.03823), (-2.883, 0.0201, 0.3282), (-3.107, 1.131, 1.911), (-1.603, 3.982, -1.896), (-1.325, 2.395, -0.4677), (-3.506, 4.103, -1.538), (-1.088, 0.4946, 0.6105), (-2.991, 0.6158, 0.9686)], [], [(2, 3, 7, 6), (13, 14, 5, 4), (4, 5, 1, 0), (12, 13, 4, 0), (14, 7, 10, 16), (16, 15, 8, 11), (1, 5, 11, 8), (7, 3, 9, 10), (10, 9, 15, 16), (5, 14, 16, 11), (2, 6, 13, 12), (6, 7, 14, 13), (28, 29, 20, 19), (19, 20, 23, 22), (28, 30, 21, 17), (31, 23, 26, 33), (33, 32, 24, 27), (29, 18, 24, 32), (23, 20, 25, 26), (20, 29, 32, 25), (26, 25, 32, 33), (19, 22, 30, 28), (22, 23, 31, 30), (17, 18, 29, 28), (46, 47, 37, 36), (36, 37, 41, 40), (38, 39, 35, 34), (46, 48, 38, 34), (50, 49, 42, 45), (47, 35, 42, 49), (35, 39, 45, 42), (41, 37, 43, 44), (37, 47, 49, 43), (44, 43, 49, 50), (36, 40, 48, 46), (34, 35, 47, 46)])
me_cube_005.polygons.foreach_set('use_smooth', [True] * 36)
_uv = me_cube_005.uv_layers.new(name='UVMap')
_uv.uv.foreach_set('vector', [0.6076, 0.4055, 0.6076, 0.5857, 0.4649, 0.583, 0.419, 0.4043, 0.5354, 0.0, 0.5193, 0.1924, 0.419, 0.2183, 0.4342, 0.01085, 0.6225, 0.3936, 0.6193, 0.1862, 0.808, 0.1838, 0.8112, 0.3936, 0.08153, 0.9882, 0.09081, 0.812, 0.1888, 0.7872, 0.1888, 0.9691, 0.5193, 0.1924, 0.6008, 0.1883, 0.6193, 0.4043, 0.5369, 0.3935, 0.2818, 0.9644, 0.2725, 0.7883, 0.3798, 0.8074, 0.3798, 0.9893, 0.808, 0.1838, 0.6193, 0.1862, 0.6225, 1.339e-05, 0.8112, 0.0, 0.4649, 0.583, 0.6076, 0.5857, 0.6053, 0.799, 0.4623, 0.7988, 0.2018, 0.9449, 0.191, 0.8074, 0.2725, 0.7883, 0.2818, 0.9644, 0.419, 0.2183, 0.5193, 0.1924, 0.5369, 0.3935, 0.4358, 0.4043, 0.0, 0.9691, 1.688e-08, 0.7872, 0.09081, 0.812, 0.08153, 0.9882, 0.6193, 0.00931, 0.6008, 0.1883, 0.5193, 0.1924, 0.5354, 0.0, 0.3372, 0.3936, 0.315, 0.1988, 0.3955, 0.2139, 0.419, 0.3936, 0.002271, 0.7872, 0.0, 0.6073, 0.1887, 0.6097, 0.191, 0.7872, 0.8928, 0.8344, 0.8988, 0.616, 1.0, 0.6333, 1.0, 0.8153, 0.8112, 0.1924, 0.8999, 0.1812, 0.9174, 0.3975, 0.828, 0.3936, 0.8988, 0.616, 0.8928, 0.3975, 1.0, 0.4166, 1.0, 0.5986, 0.315, 0.1988, 0.2095, 0.1837, 0.2303, 0.0, 0.3372, 1.601e-05, 0.1887, 0.6097, 0.0, 0.6073, 0.002271, 0.3936, 0.191, 0.3936, 0.3955, 0.2139, 0.315, 0.1988, 0.3372, 1.601e-05, 0.419, 1.953e-06, 0.8112, 0.5986, 0.8112, 0.4166, 0.8928, 0.3975, 0.8988, 0.616, 0.8112, 0.8153, 0.8112, 0.6333, 0.8988, 0.616, 0.8928, 0.8344, 0.9174, 0.003915, 0.8999, 0.1812, 0.8112, 0.1924, 0.828, 0.0, 0.2303, 0.3936, 0.2095, 0.1837, 0.315, 0.1988, 0.3372, 0.3936, 0.1277, 0.3936, 0.1056, 0.1988, 0.186, 0.2139, 0.2095, 0.3936, 0.3796, 0.3948, 0.3796, 0.575, 0.2369, 0.5723, 0.191, 0.3936, 0.6225, 0.7872, 0.6193, 0.5798, 0.808, 0.5774, 0.8112, 0.7872, 0.7008, 0.9882, 0.7101, 0.812, 0.808, 0.7872, 0.808, 0.9691, 0.5098, 0.9752, 0.5005, 0.799, 0.6077, 0.8181, 0.6077, 1.0, 0.1056, 0.1988, 0.0, 0.1837, 0.02076, 0.0, 0.1277, 1.601e-05, 0.808, 0.5774, 0.6193, 0.5798, 0.6225, 0.3936, 0.8112, 0.3936, 0.2369, 0.5723, 0.3796, 0.575, 0.3773, 0.7883, 0.2343, 0.7881, 0.186, 0.2139, 0.1056, 0.1988, 0.1277, 1.601e-05, 0.2095, 1.953e-06, 0.4298, 0.9556, 0.419, 0.8181, 0.5005, 0.799, 0.5098, 0.9752, 0.6193, 0.9691, 0.6193, 0.7872, 0.7101, 0.812, 0.7008, 0.9882, 0.02076, 0.3936, 0.0, 0.1837, 0.1056, 0.1988, 0.1277, 0.3936])
me_cube_005.materials.append(mat_material_017)
me_cube_005.use_remesh_preserve_volume = False
me_cube_005.use_remesh_preserve_attributes = False
me_cube_005.use_mirror_vertex_groups = False
me_cube_005.update()
me_plane_002 = bpy.data.meshes.new('Plane.002')
me_plane_002.from_pydata([(-1.0, -1.0, 0.0), (1.0, -1.0, 0.0), (-1.0, 1.0, 0.0), (1.0, 1.0, 0.0)], [], [(0, 1, 3, 2)])
_uv = me_plane_002.uv_layers.new(name='UVMap')
_uv.uv.foreach_set('vector', [1.49e-07, 1.0, 0.0, 1.49e-07, 1.0, 0.0, 1.0, 1.0])
me_plane_002.use_remesh_preserve_volume = False
me_plane_002.use_remesh_preserve_attributes = False
me_plane_002.use_mirror_vertex_groups = False
me_plane_002.update()
me_plane_003 = bpy.data.meshes.new('Plane.003')
me_plane_003.from_pydata([(-1.0, -1.0, 0.0), (1.0, -1.0, 0.0), (-1.0, 1.0, 0.0), (1.0, 1.0, 0.0)], [], [(0, 1, 3, 2)])
_uv = me_plane_003.uv_layers.new(name='UVMap')
_uv.uv.foreach_set('vector', [1.49e-07, 1.0, 0.0, 1.49e-07, 1.0, 0.0, 1.0, 1.0])
me_plane_003.use_remesh_preserve_volume = False
me_plane_003.use_remesh_preserve_attributes = False
me_plane_003.use_mirror_vertex_groups = False
me_plane_003.update()
me_plane_004 = bpy.data.meshes.new('Plane.004')
me_plane_004.from_pydata([(-1.0, -1.0, 0.0), (1.0, -1.0, 0.0), (-1.0, 1.0, 0.0), (1.0, 1.0, 0.0)], [], [(0, 1, 3, 2)])
_uv = me_plane_004.uv_layers.new(name='UVMap')
_uv.uv.foreach_set('vector', [1.49e-07, 1.0, 0.0, 1.49e-07, 1.0, 0.0, 1.0, 1.0])
me_plane_004.use_remesh_preserve_volume = False
me_plane_004.use_remesh_preserve_attributes = False
me_plane_004.use_mirror_vertex_groups = False
me_plane_004.update()
me_cylinder_002 = bpy.data.meshes.new('Cylinder.002')
me_cylinder_002.from_pydata([(0.0, 1.0, -1.0), (0.0, 1.0, 1.0), (0.866, 0.5, -1.0), (0.866, 0.5, 1.0), (0.866, -0.5, -1.0), (0.866, -0.5, 1.0), (-0.866, 0.5, -1.0), (-0.866, 0.5, 1.0)], [], [(0, 1, 3, 2), (2, 3, 5, 4), (6, 7, 1, 0)])
_uv = me_cylinder_002.uv_layers.new(name='UVMap')
_uv.uv.foreach_set('vector', [0.4, 1.0, 0.4, 5.96e-08, 0.6, 0.0, 0.6, 1.0, 0.6, 1.0, 0.6, 0.0, 1.0, 0.0, 1.0, 1.0, 1.431e-07, 1.0, 0.0, 1.192e-07, 0.4, 5.96e-08, 0.4, 1.0])
_ca = me_cylinder_002.color_attributes.new('Col', 'BYTE_COLOR', 'CORNER')
_ca.data.foreach_set('color', [1.0, 1.0, 1.0, 1.0, 1.0, 1.0, 1.0, 1.0, 1.0, 1.0, 1.0, 1.0, 1.0, 1.0, 1.0, 1.0, 1.0, 1.0, 1.0, 1.0, 1.0, 1.0, 1.0, 1.0, 1.0, 1.0, 1.0, 1.0, 1.0, 1.0, 1.0, 1.0, 1.0, 1.0, 1.0, 1.0, 1.0, 1.0, 1.0, 1.0, 1.0, 1.0, 1.0, 1.0, 1.0, 1.0, 1.0, 1.0])
me_cylinder_002.materials.append(mat_material_013)
me_cylinder_002.use_remesh_preserve_volume = False
me_cylinder_002.use_remesh_preserve_attributes = False
me_cylinder_002.use_mirror_vertex_groups = False
me_cylinder_002.update()
me_cube = bpy.data.meshes.new('Cube')
me_cube.from_pydata([(-1.0, -1.0, -1.0), (-1.0, -1.0, 1.0), (-1.0, 1.0, -1.0), (-1.0, 1.0, 1.0), (1.0, -1.0, -1.0), (1.0, -1.0, 1.0), (1.0, 1.0, -1.0), (1.0, 1.0, 1.0), (1.685, -0.9999, -0.9654), (1.685, -0.9999, 1.371), (1.685, 1.0, -0.9654), (1.685, 1.0, 1.371), (1.517, -1.552, -0.9773), (1.517, -1.552, 1.023), (1.474, 1.548, -0.971), (1.474, 1.548, 1.029)], [], [(0, 2, 3, 1), (2, 6, 7, 3), (4, 0, 1, 5), (2, 0, 4, 6), (7, 5, 1, 3), (7, 11, 9, 5), (6, 4, 8, 10), (4, 5, 13, 12), (6, 14, 15, 7)])
_uv = me_cube.uv_layers.new(name='UVMap')
_uv.uv.foreach_set('vector', [0.3382, 0.4331, 0.6618, 0.4331, 0.6618, 0.8475, 0.3382, 0.8475, 0.6618, 0.4206, 0.6618, 0.006216, 0.3382, 0.006216, 0.3382, 0.4206, 0.3285, 0.9938, 0.004855, 0.9938, 0.004855, 0.5794, 0.3285, 0.5794, 0.3285, 0.5648, 0.004855, 0.5648, 0.004855, 0.1505, 0.3285, 0.1505, 0.6716, 0.006216, 0.6716, 0.4206, 0.9951, 0.4206, 0.9951, 0.006216, 0.851, 0.4331, 0.9111, 0.4331, 0.9111, 0.8475, 0.851, 0.8475, 0.3285, 0.1505, 0.004855, 0.1505, 0.00487, 0.008347, 0.3285, 0.008347, 0.7574, 0.4331, 0.7574, 0.8475, 0.668, 0.8522, 0.668, 0.4378, 0.7601, 0.4331, 0.8488, 0.4392, 0.8488, 0.8536, 0.7601, 0.8476])
me_cube.materials.append(mat_material_005)
me_cube.use_remesh_preserve_volume = False
me_cube.use_remesh_preserve_attributes = False
me_cube.use_mirror_vertex_groups = False
me_cube.update()

# ---- objects
ob_plane = bpy.data.objects.new('Plane', me_plane)
ob_cube = bpy.data.objects.new('Cube', me_cube_002)
ob_cube_001 = bpy.data.objects.new('Cube.001', me_cube_003)
ob_cylinder = bpy.data.objects.new('Cylinder', me_cylinder)
ob_plane_001 = bpy.data.objects.new('Plane.001', me_plane_001)
ob_cube_002 = bpy.data.objects.new('Cube.002', me_cube_000)
ob_cube_003 = bpy.data.objects.new('Cube.003', me_cube_001)
ob_cube_004 = bpy.data.objects.new('Cube.004', me_cube_004)
ob_cube_006 = bpy.data.objects.new('Cube.006', me_cube_005)
ob_plane_002 = bpy.data.objects.new('Plane.002', me_plane_002)
ob_plane_003 = bpy.data.objects.new('Plane.003', me_plane_003)
ob_plane_004 = bpy.data.objects.new('Plane.004', me_plane_004)
ob_cylinder_002 = bpy.data.objects.new('Cylinder.002', me_cylinder_002)
ob_cube_005 = bpy.data.objects.new('Cube.005', me_cube)
ob_spot = bpy.data.objects.new('Spot', light_spot_002)

# ---- transforms, parenting, visibility, modifiers, constraints
ob_plane.location = (0.0, 0.0, 0.0)
ob_plane.scale = (6.843, 9.9, 9.9)
ob_plane.lineart.crease_threshold = 0.0
ob_cube.location = (-7.754, 0.0, 1.799)
ob_cube.lineart.crease_threshold = 0.0
ob_cube_001.location = (0.9914, 0.0, 0.2086)
ob_cube_001.scale = (0.9822, 0.9822, 0.9822)
ob_cube_001.lineart.crease_threshold = 0.0
ob_cylinder.location = (0.9962, -2.414e-08, 5.248)
ob_cylinder.scale = (7.099, 7.099, 0.1036)
ob_cylinder.lineart.crease_threshold = 0.0
ob_plane_001.location = (-4.741, 0.0, -0.1662)
ob_plane_001.scale = (21.13, 21.13, 21.13)
ob_plane_001.lineart.crease_threshold = 0.0
ob_cube_002.location = (-4.568, 14.65, 1.64)
ob_cube_002.rotation_euler = (5.181e-08, 0.7646, 1.289e-07)
ob_cube_002.scale = (0.9822, 0.9822, 0.9822)
ob_cube_002.lineart.crease_threshold = 0.0
ob_cube_003.location = (-3.498, 9.984, 0.547)
ob_cube_003.rotation_euler = (0.0, -0.0, 0.3371)
ob_cube_003.scale = (0.9822, 0.9822, 0.9822)
ob_cube_003.lineart.crease_threshold = 0.0
ob_cube_004.location = (1.303, 13.87, 0.3912)
ob_cube_004.rotation_euler = (1.924e-10, -0.05349, 0.6383)
ob_cube_004.scale = (0.9822, 0.9822, 0.9822)
ob_cube_004.lineart.crease_threshold = 0.0
ob_cube_006.location = (-9.795, -8.356, 3.562)
ob_cube_006.rotation_euler = (1.471, -0.4179, -0.4129)
ob_cube_006.lineart.crease_threshold = 0.0
ob_plane_002.location = (-4.235, -12.35, 0.1491)
ob_plane_002.rotation_euler = (-1.251, -0.7377, -0.9946)
ob_plane_002.scale = (1.159, 1.159, 1.159)
ob_plane_002.lineart.crease_threshold = 0.0
ob_plane_003.location = (-5.267, -13.1, 1.545)
ob_plane_003.rotation_euler = (-1.099, -0.9563, -1.263)
ob_plane_003.scale = (1.159, 1.159, 1.159)
ob_plane_003.lineart.crease_threshold = 0.0
ob_plane_004.location = (-5.363, -11.23, 0.4526)
ob_plane_004.rotation_euler = (-0.8939, -0.6563, -1.942)
ob_plane_004.scale = (1.159, 1.159, 1.159)
ob_plane_004.lineart.crease_threshold = 0.0
ob_cylinder_002.location = (-1.367, -19.28, 5.226)
ob_cylinder_002.scale = (6.412, 6.412, 6.107)
ob_cylinder_002.lineart.crease_threshold = 0.0
ob_cube_005.location = (-12.25, 7.951, 6.947)
ob_cube_005.rotation_euler = (0.0, -0.0, -0.8788)
ob_cube_005.scale = (4.068, 4.068, 4.068)
ob_cube_005.lineart.crease_threshold = 0.0
ob_spot.location = (0.0, 0.0, 39.81)
ob_spot.scale = (5.448, 5.448, 4.037)
ob_spot.lineart.crease_threshold = 0.0

# ---- collection membership
col_collection.objects.link(ob_plane)
col_collection.objects.link(ob_cube)
col_collection.objects.link(ob_cube_001)
col_collection.objects.link(ob_cylinder)
col_collection.objects.link(ob_plane_001)
col_collection.objects.link(ob_cube_002)
col_collection.objects.link(ob_cube_003)
col_collection.objects.link(ob_cube_004)
col_collection.objects.link(ob_cube_006)
col_collection.objects.link(ob_plane_002)
col_collection.objects.link(ob_plane_003)
col_collection.objects.link(ob_plane_004)
col_collection.objects.link(ob_cylinder_002)
col_collection.objects.link(ob_cube_005)
col_collection.objects.link(ob_spot)

# ---- scene / render settings (as saved in the file)
scene.frame_start = 1; scene.frame_end = 250; scene.frame_set(48)
scene.render.engine = 'CYCLES'
scene.cycles.use_denoising = False
scene.cycles.samples = 128
scene.cycles.sampling_pattern = 'TABULATED_SOBOL'
scene.cycles.use_adaptive_sampling = False
scene.cycles.use_light_tree = False
scene.view_settings.view_transform = 'Filmic'
bpy.context.view_layer.update()

# ---- added for rendering (the .blend has no active camera): camera
cam_auto = bpy.data.cameras.new('AutoCamera')
cam_auto.lens = 50.0
cam_auto.sensor_width = 36.0
cam_auto.clip_end = 2670.27
ob_auto_camera = bpy.data.objects.new('AutoCamera', cam_auto)
scene.collection.objects.link(ob_auto_camera)
ob_auto_camera.location = (135.128, -182.583, 127.262)
ob_auto_camera.rotation_euler = (1.09748, -7.21219e-08, 0.694738)
scene.camera = ob_auto_camera
bpy.context.view_layer.update()
